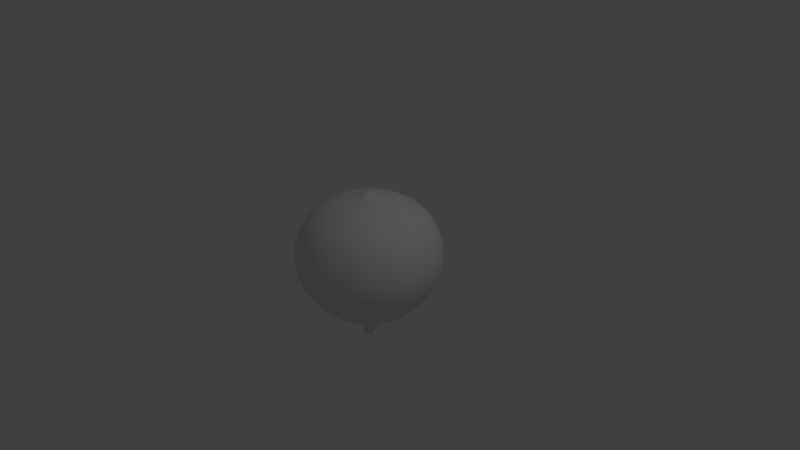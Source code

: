 # Source: onion1.blend  (saved by Blender 2.79.0; exported with 4.5.12 LTS)
import bpy
from mathutils import Matrix  # noqa: F401  (used for matrix-valued properties, if any)

bpy.ops.wm.read_factory_settings(use_empty=True)
scene = bpy.context.scene
scene.name = 'Scene'

# ---- collections
col_collection_1 = bpy.data.collections.new('Collection 1'); scene.collection.children.link(col_collection_1)

# ---- world
world_world = bpy.data.worlds.new('World'); scene.world = world_world
world_world.color = (0.05088, 0.05088, 0.05088)
world_world.use_sun_shadow = False
world_world.sun_shadow_jitter_overblur = 0.0
world_world.cycles.sampling_method = 'MANUAL'

# ---- cameras
cam_camera = bpy.data.cameras.new('Camera')
cam_camera.clip_end = 100.0
cam_camera.lens = 35.0
cam_camera.sensor_width = 32.0
cam_camera.sensor_height = 18.0
cam_camera.ortho_scale = 7.314
cam_camera.dof.focus_distance = 0.0
cam_camera.dof.aperture_fstop = 128.0

# ---- lights
light_lamp = bpy.data.lights.new('Lamp', 'POINT')
light_lamp.transmission_factor = 0.0
light_lamp.cutoff_distance = 30.0
light_lamp.energy = 100.0
light_lamp.shadow_buffer_clip_start = 1.001
light_lamp.shadow_soft_size = 0.1
light_lamp.shadow_maximum_resolution = 0.006
light_lamp.use_absolute_resolution = True

# ---- meshes
me_sphere = bpy.data.meshes.new('Sphere')
me_sphere.from_pydata([(0.1043, 0.5242, 0.6886), (0.1107, 0.5564, -0.7136), (0.1841, 0.9253, -0.1674), (0.156, 0.7845, 0.4768), (0.156, 0.7845, -0.4768), (0.1841, 0.9253, 0.1674), (0.5242, 0.7845, -0.1674), (0.4444, 0.665, 0.4768), (-0.09966, -0.1488, 0.8038), (0.4444, 0.665, -0.4768), (0.5242, 0.7845, 0.1674), (0.2969, 0.4444, 0.6886), (0.3152, 0.4717, -0.7136), (0.665, 0.4444, -0.4768), (0.7845, 0.5242, 0.1674), (0.4444, 0.2969, 0.6886), (0.4717, 0.3152, -0.7136), (0.7845, 0.5242, -0.1674), (0.665, 0.4444, 0.4768), (0.1429, -0.1006, 0.8038), (0.9253, 0.1841, 0.1674), (0.5242, 0.1043, 0.6886), (0.5564, 0.1107, -0.7136), (0.9253, 0.1841, -0.1674), (0.7845, 0.156, 0.4768), (0.7845, 0.156, -0.4768), (0.5564, -0.1107, -0.7136), (0.9253, -0.1841, -0.1674), (0.7845, -0.156, 0.4768), (-0.174, -0.03752, 0.8038), (0.7845, -0.156, -0.4768), (0.9253, -0.1841, 0.1674), (0.5242, -0.1043, 0.6886), (0.665, -0.4444, 0.4768), (0.665, -0.4444, -0.4768), (0.7845, -0.5242, 0.1674), (0.4444, -0.2969, 0.6886), (0.4717, -0.3152, -0.7136), (0.7845, -0.5242, -0.1674), (0.4444, -0.665, -0.4768), (0.5242, -0.7845, 0.1674), (0.2969, -0.4444, 0.6886), (0.3152, -0.4717, -0.7136), (0.5242, -0.7845, -0.1674), (0.4444, -0.665, 0.4768), (0.1043, -0.5242, 0.6886), (0.1107, -0.5564, -0.7136), (0.1841, -0.9253, -0.1674), (0.156, -0.7845, 0.4768), (0.169, 0.03072, 0.8038), (0.156, -0.7845, -0.4768), (0.1841, -0.9253, 0.1674), (-0.1107, -0.5564, -0.7136), (-0.1841, -0.9253, -0.1674), (-0.156, -0.7845, 0.4768), (-0.156, -0.7845, -0.4768), (-0.1841, -0.9253, 0.1674), (-0.1043, -0.5242, 0.6886), (-0.4444, -0.665, -0.4768), (-0.5242, -0.7845, 0.1674), (-0.2969, -0.4444, 0.6886), (-0.3152, -0.4717, -0.7136), (-0.5242, -0.7845, -0.1674), (-0.4444, -0.665, 0.4768), (-0.665, -0.4444, -0.4768), (-0.7845, -0.5242, 0.1674), (-0.4444, -0.2969, 0.6886), (-0.4717, -0.3152, -0.7136), (-0.7845, -0.5242, -0.1674), (-0.665, -0.4444, 0.4768), (-0.5564, -0.1107, -0.7136), (-0.9253, -0.1841, -0.1674), (-0.7845, -0.156, 0.4768), (-0.7845, -0.156, -0.4768), (-0.9253, -0.1841, 0.1674), (-0.5242, -0.1043, 0.6886), (-0.9253, 0.1841, -0.1674), (-0.7845, 0.156, 0.4768), (-0.7845, 0.156, -0.4768), (-0.9253, 0.1841, 0.1674), (-0.5242, 0.1043, 0.6886), (-0.5564, 0.1107, -0.7136), (-0.665, 0.4444, -0.4768), (-0.7845, 0.5242, 0.1674), (-0.4444, 0.2969, 0.6886), (-0.4717, 0.3152, -0.7136), (-0.7845, 0.5242, -0.1674), (-0.665, 0.4444, 0.4768), (-0.5242, 0.7845, 0.1674), (-0.2969, 0.4444, 0.6886), (-0.3152, 0.4717, -0.7136), (-0.5242, 0.7845, -0.1674), (-0.4444, 0.665, 0.4768), (-0.4444, 0.665, -0.4768), (-0.1107, 0.5564, -0.7136), (-0.1841, 0.9253, -0.1674), (-0.156, 0.7845, 0.4768), (-0.156, 0.7845, -0.4768), (-0.1841, 0.9253, 0.1674), (-0.1043, 0.5242, 0.6886), (-0.0596, 0.2916, 0.7746), (0.1649, 0.247, 0.7746), (0.09466, 0.142, 0.8038), (-0.0596, -0.295, 0.7746), (0.0571, -0.295, 0.7746), (-0.1674, 0.247, 0.7746), (0.1649, -0.2504, 0.7746), (-0.2499, 0.1645, 0.7746), (0.2474, -0.1679, 0.7746), (-0.2946, 0.05665, 0.7746), (-0.03662, 0.1681, 0.8038), (0.2921, -0.06005, 0.7746), (-0.1479, 0.09376, 0.8038), (-0.1479, -0.1006, 0.8038), (-0.2946, -0.06005, 0.7746), (0.0571, 0.2916, 0.7746), (0.03162, -0.1749, 0.8038), (0.2921, 0.05665, 0.7746), (-0.0025, -0.003403, 0.8692), (-0.2499, -0.1679, 0.7746), (0.03162, 0.1681, 0.8038), (0.09466, -0.1488, 0.8038), (0.2474, 0.1645, 0.7746), (-0.09966, 0.142, 0.8038), (-0.1674, -0.2504, 0.7746), (0.1429, 0.09376, 0.8038), (-0.174, 0.03072, 0.8038), (-0.03662, -0.1749, 0.8038), (0.169, -0.03752, 0.8038), (-0.02348, 0.1021, 0.8392), (-0.108, 0.01758, 0.8392), (-0.06225, -0.09282, 0.8392), (0.05725, -0.09282, 0.8392), (0.103, 0.01758, 0.8392), (0.01848, 0.1021, 0.8392), (0.01848, -0.1089, 0.8392), (-0.09192, 0.05634, 0.8392), (-0.09192, -0.06315, 0.8392), (0.103, -0.02438, 0.8392), (0.05725, 0.08601, 0.8392), (-0.02348, -0.1089, 0.8392), (0.08692, 0.05634, 0.8392), (0.08692, -0.06315, 0.8392), (-0.108, -0.02438, 0.8392), (-0.06225, 0.08601, 0.8392), (-0.01638, 0.06635, 0.863), (-0.07226, 0.01047, 0.863), (-0.04201, -0.06254, 0.863), (0.03701, -0.06254, 0.863), (0.06726, 0.01047, 0.863), (0.01138, 0.06635, 0.863), (0.01138, -0.07316, 0.863), (-0.06164, 0.03611, 0.863), (-0.06164, -0.04292, 0.863), (0.06726, -0.01728, 0.863), (0.03701, 0.05573, 0.863), (-0.01638, -0.07316, 0.863), (0.05664, 0.03611, 0.863), (0.05664, -0.04292, 0.863), (-0.07226, -0.01728, 0.863), (-0.04201, 0.05573, 0.863), (0.06531, -0.03869, -1.184), (0.06908, 0.3493, -0.8709), (0.1967, 0.2964, -0.8709), (0.2944, 0.1987, -0.8709), (0.3473, 0.07111, -0.8709), (0.3473, -0.06704, -0.8709), (0.2944, -0.1947, -0.8709), (0.1967, -0.2924, -0.8709), (0.06908, -0.3452, -0.8709), (-0.06908, -0.3452, -0.8709), (-0.1967, -0.2924, -0.8709), (-0.2944, -0.1947, -0.8709), (-0.3473, -0.06704, -0.8709), (-0.3473, 0.07111, -0.8709), (-0.2944, 0.1987, -0.8709), (-0.1967, 0.2964, -0.8709), (-0.06908, 0.3493, -0.8709), (-0.02285, -0.02108, -1.179), (-0.0575, -0.01218, -1.177), (0.04893, -0.05626, -1.178), (-0.05001, 0.005922, -1.177), (0.03055, -0.07464, -1.179), (-0.03163, 0.0243, -1.179), (0.01298, -0.09102, -1.185), (0.01245, 0.03179, -1.177), (-0.01353, 0.03179, -1.185), (-0.01033, -0.08277, -1.177), (0.03699, 0.02968, -1.179), (-0.03434, -0.07283, -1.177), (0.04712, 0.008633, -1.179), (-0.05539, -0.0627, -1.183), (0.05706, -0.01537, -1.177), (-0.0575, -0.03816, -1.177), (0.01138, 0.02645, -1.18), (0.03394, 0.02458, -1.184), (0.04307, 0.005271, -1.184), (0.0522, -0.01676, -1.18), (0.05992, -0.03815, -1.19), (0.04476, -0.05414, -1.184), (0.0279, -0.07101, -1.184), (0.01191, -0.08617, -1.19), (-0.009484, -0.07844, -1.18), (-0.03151, -0.06932, -1.18), (-0.05083, -0.06018, -1.187), (-0.05269, -0.03762, -1.18), (-0.05269, -0.01378, -1.18), (-0.04585, 0.002744, -1.18), (-0.02899, 0.0196, -1.184), (-0.01246, 0.02645, -1.19), (-8.429e-06, -0.02623, -1.18), (0.01925, -0.03852, -1.179), (-0.01971, -0.0135, -1.179), (0.01227, -0.04549, -1.179), (-0.01274, -0.006533, -1.181), (0.004915, -0.05101, -1.182), (0.004697, -0.003394, -1.179), (-0.005161, -0.003394, -1.184), (-0.004333, -0.04879, -1.179), (0.01402, -0.00522, -1.179), (-0.01344, -0.04502, -1.179), (0.01878, -0.0128, -1.179), (-0.02102, -0.04027, -1.182), (0.02255, -0.02191, -1.179), (-0.02285, -0.03094, -1.179), (0.02477, -0.03116, -1.182), (-0.008905, 0.01108, -1.19), (-0.02058, 0.006249, -1.184), (-0.03249, -0.005664, -1.18), (-0.03733, -0.01734, -1.18), (-0.03733, -0.03419, -1.18), (-0.03592, -0.05022, -1.187), (-0.02236, -0.05658, -1.18), (-0.006799, -0.06303, -1.18), (0.00841, -0.06858, -1.189), (0.01962, -0.05777, -1.182), (0.03153, -0.04586, -1.182), (0.04234, -0.03465, -1.188), (0.03678, -0.01944, -1.18), (0.03034, -0.003878, -1.182), (0.02398, 0.009674, -1.182), (0.007943, 0.01108, -1.18), (-0.2302, -0.0389, -0.9606), (0.2302, 0.05269, -0.9606), (-0.1952, -0.1235, -0.9606), (0.1952, 0.1373, -0.9606), (-0.1304, -0.1883, -0.9606), (0.1304, 0.2021, -0.9606), (-0.0458, -0.2233, -0.9606), (-0.0458, 0.2371, -0.9606), (0.04579, 0.2371, -0.9606), (0.04579, -0.2233, -0.9606), (-0.1304, 0.2021, -0.9606), (0.1304, -0.1883, -0.9606), (-0.1952, 0.1373, -0.9606), (0.1952, -0.1235, -0.9606), (-0.2302, 0.05269, -0.9606), (0.2302, -0.0389, -0.9606), (-0.1109, -0.01451, -1.06), (0.1107, 0.02956, -1.06), (-0.09749, -0.05705, -1.06), (0.09315, 0.07183, -1.06), (-0.06374, -0.08506, -1.06), (0.06514, 0.1056, -1.06), (-0.02147, -0.1026, -1.06), (-0.02315, 0.119, -1.06), (0.0226, 0.119, -1.06), (0.02287, -0.1069, -1.06), (-0.06231, 0.1028, -1.06), (0.06176, -0.08601, -1.06), (-0.09466, 0.0704, -1.06), (0.09411, -0.05366, -1.06), (-0.1109, 0.03124, -1.06), (0.115, -0.01478, -1.06), (0.1669, -0.02134, -1.012), (-0.1652, 0.04515, -1.012), (0.1401, -0.08131, -1.012), (-0.1403, 0.1052, -1.012), (0.09316, -0.1283, -1.012), (-0.09339, 0.1522, -1.012), (0.03318, -0.155, -1.012), (0.03307, 0.1771, -1.012), (-0.03331, 0.1771, -1.012), (-0.03264, -0.1533, -1.012), (0.09451, 0.1533, -1.012), (-0.09396, -0.1279, -1.012), (0.1397, 0.1058, -1.012), (-0.1415, -0.08267, -1.012), (0.1651, 0.04448, -1.012), (-0.1652, -0.02123, -1.012), (-0.07229, -0.02666, -1.129), (0.07197, 0.002031, -1.129), (-0.06649, -0.0559, -1.132), (0.06003, 0.03086, -1.129), (-0.04233, -0.07151, -1.129), (0.04443, 0.05501, -1.129), (-0.01351, -0.08345, -1.129), (-0.01601, 0.06082, -1.132), (0.01519, 0.06082, -1.129), (0.0156, -0.0899, -1.132), (-0.04021, 0.0508, -1.129), (0.03939, -0.07293, -1.129), (-0.06227, 0.02873, -1.129), (0.06145, -0.05086, -1.129), (-0.07229, 0.004535, -1.129), (0.07843, -0.02708, -1.132), (6.706e-08, 0.8, 0.4768), (0.2046, 0.4938, 0.6886), (0.3061, 0.7391, 0.4768), (0.3611, 0.8718, 0.1674), (0.3611, 0.8718, -0.1674), (0.3061, 0.7391, -0.4768), (0.2171, 0.5242, -0.7136), (0.1327, 0.6672, 0.6007), (0.08795, 0.4427, -0.8003), (0.1734, 0.8718, -0.3285), (0.1734, 0.8718, 0.3285), (0.378, 0.378, 0.6886), (0.5657, 0.5657, 0.4768), (0.6672, 0.6672, 0.1674), (0.6672, 0.6672, -0.1674), (0.5657, 0.5657, -0.4768), (0.4012, 0.4012, -0.7136), (0.4938, 0.7391, -0.3285), (0.5345, 0.8, -3.725e-08), (0.4938, 0.7391, 0.3285), (0.378, 0.5657, 0.6007), (0.189, -0.1307, 0.7901), (0.2505, 0.3754, -0.8003), (0.3825, 0.5725, -0.6069), (0.4938, 0.2046, 0.6886), (0.7391, 0.3061, 0.4768), (0.8718, 0.3611, 0.1674), (0.8718, 0.3611, -0.1674), (0.7391, 0.3061, -0.4768), (0.5242, 0.2171, -0.7136), (0.3749, 0.251, -0.8003), (0.5725, 0.3825, -0.6069), (0.7391, 0.4938, -0.3285), (0.8, 0.5345, -3.725e-08), (0.7391, 0.4938, 0.3285), (0.5657, 0.378, 0.6007), (-0.04704, -0.2285, 0.7901), (0.5345, 1.024e-07, 0.6886), (0.8, 4.47e-08, 0.4768), (0.9436, 1.118e-08, 0.1674), (0.9436, 1.118e-08, -0.1674), (0.8, 4.47e-08, -0.4768), (0.5674, 5.402e-08, -0.7136), (0.9436, 0.1877, -3.725e-08), (0.8718, 0.1734, 0.3285), (0.6672, 0.1327, 0.6007), (-0.2277, -0.04783, 0.7901), (0.4422, 0.08846, -0.8003), (0.6753, 0.1343, -0.6069), (0.8718, 0.1734, -0.3285), (0.4938, -0.2046, 0.6886), (0.7391, -0.3061, 0.4768), (0.8718, -0.3611, 0.1674), (0.8718, -0.3611, -0.1674), (0.7391, -0.3061, -0.4768), (0.5242, -0.2171, -0.7136), (0.4422, -0.08745, -0.8003), (0.6753, -0.1343, -0.6069), (0.8718, -0.1734, -0.3285), (0.9436, -0.1877, -3.725e-08), (0.8718, -0.1734, 0.3285), (0.6672, -0.1327, 0.6007), (-0.1299, 0.1882, 0.7901), (0.378, -0.378, 0.6886), (0.5657, -0.5657, 0.4768), (0.6672, -0.6672, 0.1674), (0.6672, -0.6672, -0.1674), (0.5657, -0.5657, -0.4768), (0.4012, -0.4012, -0.7136), (0.7391, -0.4938, 0.3285), (0.5657, -0.378, 0.6007), (-0.02866, 0.1281, 0.8254), (0.3749, -0.25, -0.8003), (0.5725, -0.3825, -0.6069), (0.7391, -0.4938, -0.3285), (0.8, -0.5345, -3.725e-08), (0.2046, -0.4938, 0.6886), (0.3061, -0.7391, 0.4768), (0.3611, -0.8718, 0.1674), (0.3611, -0.8718, -0.1674), (0.3061, -0.7391, -0.4768), (0.2171, -0.5242, -0.7136), (0.2505, -0.3744, -0.8003), (0.3825, -0.5725, -0.6069), (0.4938, -0.7391, -0.3285), (0.5345, -0.8, -3.725e-08), (0.4938, -0.7391, 0.3285), (0.378, -0.5657, 0.6007), (-0.134, 0.02275, 0.8254), (-1.658e-07, -0.5345, 0.6886), (-2.757e-07, -0.8, 0.4768), (-3.055e-07, -0.9436, 0.1674), (-3.055e-07, -0.9436, -0.1674), (-2.757e-07, -0.8, -0.4768), (-2.198e-07, -0.5674, -0.7136), (0.1327, -0.6672, 0.6007), (-0.07698, -0.1149, 0.8254), (0.08795, -0.4417, -0.8003), (0.1343, -0.6753, -0.6069), (0.1734, -0.8718, -0.3285), (0.1877, -0.9436, -3.725e-08), (0.1734, -0.8718, 0.3285), (-0.2046, -0.4938, 0.6886), (-0.3061, -0.7391, 0.4768), (-0.3611, -0.8718, 0.1674), (-0.3611, -0.8718, -0.1674), (-0.3061, -0.7391, -0.4768), (-0.2171, -0.5242, -0.7136), (-0.08796, -0.4417, -0.8003), (-0.1343, -0.6753, -0.6069), (-0.1734, -0.8718, -0.3285), (-0.1877, -0.9436, -3.725e-08), (-0.1734, -0.8718, 0.3285), (-0.1327, -0.6672, 0.6007), (0.07198, -0.1149, 0.8254), (-0.378, -0.378, 0.6886), (-0.5657, -0.5657, 0.4768), (-0.6672, -0.6672, 0.1674), (-0.6672, -0.6672, -0.1674), (-0.5657, -0.5657, -0.4768), (-0.4012, -0.4012, -0.7136), (0.129, 0.02275, 0.8254), (-0.2505, -0.3744, -0.8003), (-0.3825, -0.5725, -0.6069), (-0.4938, -0.7391, -0.3285), (-0.5345, -0.8, -3.725e-08), (-0.4938, -0.7391, 0.3285), (-0.378, -0.5657, 0.6007), (-0.4938, -0.2046, 0.6886), (-0.7391, -0.3061, 0.4768), (-0.8718, -0.3611, 0.1674), (-0.8718, -0.3611, -0.1674), (-0.7391, -0.3061, -0.4768), (-0.5242, -0.2171, -0.7136), (-0.5725, -0.3825, -0.6069), (-0.7391, -0.4938, -0.3285), (-0.8, -0.5345, -3.725e-08), (-0.7391, -0.4938, 0.3285), (-0.5657, -0.378, 0.6007), (0.02366, 0.1281, 0.8254), (-0.3749, -0.25, -0.8003), (-0.5345, 3.595e-07, 0.6886), (-0.8, 4.955e-07, 0.4768), (-0.9436, 5.551e-07, 0.1674), (-0.9436, 5.551e-07, -0.1674), (-0.8, 4.955e-07, -0.4768), (-0.5674, 4.191e-07, -0.7136), (-0.4422, -0.08745, -0.8003), (-0.6753, -0.1343, -0.6069), (-0.8718, -0.1734, -0.3285), (-0.9436, -0.1877, -3.725e-08), (-0.8718, -0.1734, 0.3285), (-0.6672, -0.1327, 0.6007), (-0.4938, 0.2046, 0.6886), (-0.7391, 0.3061, 0.4768), (-0.8718, 0.3611, 0.1674), (-0.8718, 0.3611, -0.1674), (-0.7391, 0.3061, -0.4768), (-0.5242, 0.2171, -0.7136), (-0.8718, 0.1734, -0.3285), (-0.9436, 0.1877, -3.725e-08), (-0.8718, 0.1734, 0.3285), (-0.6672, 0.1327, 0.6007), (-0.4422, 0.08846, -0.8003), (-0.6753, 0.1343, -0.6069), (-0.378, 0.378, 0.6886), (-0.5657, 0.5657, 0.4768), (-0.6672, 0.6673, 0.1674), (-0.6672, 0.6673, -0.1674), (-0.5657, 0.5657, -0.4768), (-0.4012, 0.4012, -0.7136), (-0.3749, 0.251, -0.8003), (-0.5725, 0.3825, -0.6069), (-0.7391, 0.4938, -0.3285), (-0.8, 0.5345, -3.725e-08), (-0.7391, 0.4938, 0.3285), (-0.5657, 0.378, 0.6007), (-0.2046, 0.4938, 0.6886), (-0.3061, 0.7391, 0.4768), (-0.3611, 0.8718, 0.1674), (-0.3611, 0.8718, -0.1674), (-0.3061, 0.7391, -0.4768), (-0.2171, 0.5242, -0.7136), (-0.5345, 0.8, -3.725e-08), (-0.4938, 0.7391, 0.3285), (-0.378, 0.5657, 0.6007), (-0.2505, 0.3754, -0.8003), (-0.3825, 0.5725, -0.6069), (-0.4938, 0.7391, -0.3285), (-0.1343, 0.6753, -0.6069), (-0.1877, 0.9436, -3.725e-08), (7.823e-08, 0.5345, 0.6886), (3.241e-07, 0.9436, 0.1674), (3.241e-07, 0.9436, -0.1674), (2.31e-07, 0.8, -0.4768), (2.123e-07, 0.5674, -0.7136), (0.1343, 0.6753, -0.6069), (0.1877, 0.9436, -3.725e-08), (-0.08796, 0.4427, -0.8003), (-0.1734, 0.8718, -0.3285), (-0.1734, 0.8718, 0.3285), (-0.1327, 0.6672, 0.6007), (0.2197, 0.3289, 0.745), (0.329, 0.2196, 0.745), (0.3881, 0.07684, 0.745), (0.3881, -0.07769, 0.745), (0.329, -0.2205, 0.745), (0.2197, -0.3297, 0.745), (0.07695, -0.3889, 0.745), (-0.07758, -0.3889, 0.745), (-0.2203, -0.3297, 0.745), (-0.3296, -0.2205, 0.745), (-0.3887, -0.07769, 0.745), (-0.3887, 0.07684, 0.745), (-0.3296, 0.2196, 0.745), (-0.2203, 0.3289, 0.745), (-0.07758, 0.388, 0.745), (0.07695, 0.388, 0.745), (-0.00125, -0.3008, 0.7746), (-0.1157, 0.2747, 0.7746), (0.1132, -0.2781, 0.7746), (-0.2128, 0.2098, 0.7746), (0.2103, -0.2132, 0.7746), (-0.2776, 0.1128, 0.7746), (0.2751, -0.1162, 0.7746), (-0.3004, -0.001701, 0.7746), (0.189, 0.1248, 0.7901), (0.1132, 0.2747, 0.7746), (-0.1934, -0.1307, 0.7901), (0.02366, -0.1349, 0.8254), (-0.00125, 0.2974, 0.7746), (0.2979, -0.001701, 0.7746), (0.2233, -0.04783, 0.7901), (0.04267, -0.2285, 0.7901), (-0.2776, -0.1162, 0.7746), (-0.114, 0.07108, 0.8254), (-0.114, -0.07789, 0.8254), (0.2751, 0.1128, 0.7746), (0.2103, 0.2098, 0.7746), (-0.1934, 0.1248, 0.7901), (0.04267, 0.2225, 0.7901), (-0.2128, -0.2132, 0.7746), (0.129, -0.02956, 0.8254), (0.07198, 0.1081, 0.8254), (-0.1157, -0.2781, 0.7746), (0.2233, 0.04188, 0.7901), (-0.02866, -0.1349, 0.8254), (-0.1299, -0.1941, 0.7901), (0.1255, -0.1941, 0.7901), (0.109, 0.07108, 0.8254), (0.109, -0.07789, 0.8254), (-0.04704, 0.2225, 0.7901), (-0.2277, 0.04188, 0.7901), (0.1255, 0.1882, 0.7901), (-0.134, -0.02956, 0.8254), (-0.07698, 0.1081, 0.8254), (-0.0025, 0.1715, 0.8038), (0.06444, 0.1582, 0.8038), (0.1212, 0.1203, 0.8038), (0.1591, 0.06354, 0.8038), (0.1724, -0.003403, 0.8038), (0.1591, -0.07034, 0.8038), (0.1212, -0.1271, 0.8038), (0.06444, -0.165, 0.8038), (-0.0025, -0.1783, 0.8038), (-0.06944, -0.165, 0.8038), (-0.1262, -0.1271, 0.8038), (-0.1641, -0.07034, 0.8038), (-0.1774, -0.003403, 0.8038), (-0.1641, 0.06354, 0.8038), (-0.06944, 0.1582, 0.8038), (-0.1262, 0.1203, 0.8038), (-0.01981, 0.08364, 0.8514), (-0.08954, 0.01391, 0.8514), (-0.0518, -0.07719, 0.8514), (0.0468, -0.07719, 0.8514), (0.08454, 0.01391, 0.8514), (0.01481, 0.08364, 0.8514), (0.01481, -0.09044, 0.8514), (-0.07629, 0.0459, 0.8514), (-0.07629, -0.05271, 0.8514), (0.08454, -0.02072, 0.8514), (0.0468, 0.07039, 0.8514), (-0.01981, -0.09044, 0.8514), (0.07129, 0.0459, 0.8514), (0.07129, -0.05271, 0.8514), (-0.08954, -0.02072, 0.8514), (-0.0518, 0.07039, 0.8514), (-0.04366, 0.09597, 0.8392), (-0.0025, 0.1042, 0.8392), (-0.1101, -0.003403, 0.8392), (-0.1019, 0.03776, 0.8392), (-0.04366, -0.1028, 0.8392), (-0.07856, -0.07946, 0.8392), (0.07356, -0.07946, 0.8392), (0.03866, -0.1028, 0.8392), (0.09687, 0.03776, 0.8392), (0.1051, -0.003403, 0.8392), (0.03866, 0.09597, 0.8392), (-0.0025, -0.111, 0.8392), (-0.07856, 0.07265, 0.8392), (-0.1019, -0.04456, 0.8392), (0.09687, -0.04456, 0.8392), (0.07356, 0.07265, 0.8392), (-0.01124, 0.04056, 0.8676), (-0.04646, 0.005342, 0.8676), (-0.0274, -0.04067, 0.8676), (0.0224, -0.04067, 0.8676), (0.04146, 0.005342, 0.8676), (0.006245, 0.04056, 0.8676), (0.006245, -0.04737, 0.8676), (-0.03977, 0.0215, 0.8676), (-0.03977, -0.02831, 0.8676), (0.04146, -0.01215, 0.8676), (0.0224, 0.03387, 0.8676), (-0.01124, -0.04737, 0.8676), (0.03477, 0.0215, 0.8676), (0.03477, -0.02831, 0.8676), (-0.04646, -0.01215, 0.8676), (-0.0274, 0.03387, 0.8676), (-0.02972, 0.06232, 0.863), (-0.0025, 0.06773, 0.863), (-0.07364, -0.003403, 0.863), (-0.06822, 0.02382, 0.863), (-0.02972, -0.06912, 0.863), (-0.0528, -0.0537, 0.863), (0.0478, -0.0537, 0.863), (0.02472, -0.06912, 0.863), (0.06322, 0.02382, 0.863), (0.06864, -0.003403, 0.863), (0.02472, 0.06232, 0.863), (-0.0025, -0.07454, 0.863), (-0.0528, 0.0469, 0.863), (-0.06822, -0.03063, 0.863), (0.06322, -0.03063, 0.863), (0.0478, 0.0469, 0.863), (0.05477, 0.2796, -0.9246), (0.156, 0.2377, -0.9246), (0.2335, 0.1603, -0.9246), (0.2754, 0.05904, -0.9246), (0.2754, -0.05051, -0.9246), (0.2335, -0.1517, -0.9246), (0.156, -0.2292, -0.9246), (0.05477, -0.2711, -0.9246), (-0.05478, -0.2711, -0.9246), (-0.156, -0.2292, -0.9246), (-0.2335, -0.1517, -0.9246), (-0.2754, -0.05051, -0.9246), (-0.2754, 0.05904, -0.9246), (-0.2335, 0.1603, -0.9246), (-0.156, 0.2377, -0.9246), (-0.05478, 0.2796, -0.9246), (0.1355, 0.3292, -0.8709), (-1.129e-06, 0.3562, -0.8709), (0.2504, 0.2525, -0.8709), (0.3272, 0.1376, -0.8709), (0.3541, 0.002032, -0.8709), (0.3272, -0.1335, -0.8709), (0.2504, -0.2484, -0.8709), (0.1355, -0.3252, -0.8709), (-1.352e-06, -0.3521, -0.8709), (-0.1355, -0.3252, -0.8709), (-0.2504, -0.2484, -0.8709), (-0.3272, -0.1335, -0.8709), (-0.3541, 0.002033, -0.8709), (-0.3272, 0.1376, -0.8709), (-0.2504, 0.2525, -0.8709), (-0.1355, 0.3292, -0.8709), (0.01248, 0.03152, -1.179), (0.03712, 0.02949, -1.182), (0.04718, 0.00834, -1.182), (0.05716, -0.01576, -1.179), (0.06554, -0.03913, -1.187), (0.04902, -0.05669, -1.181), (0.03058, -0.07513, -1.182), (0.01302, -0.09165, -1.188), (-0.01035, -0.08327, -1.179), (-0.03445, -0.07329, -1.179), (-0.05559, -0.06323, -1.185), (-0.05763, -0.03859, -1.179), (-0.05763, -0.01251, -1.179), (-0.05014, 0.005587, -1.179), (-0.0317, 0.02403, -1.182), (-0.0136, 0.03152, -1.188), (0.05992, -0.04958, -1.184), (0.2348, 0.006898, -0.9606), (-0.05825, -0.001418, -1.18), (-0.2348, 0.006898, -0.9606), (0.03744, -0.06315, -1.175), (-0.03904, 0.01333, -1.174), (0.02387, -0.08563, -1.184), (-0.02429, 0.03254, -1.184), (0.0006548, -0.09025, -1.182), (0.02535, 0.03389, -1.174), (-5.326e-06, 0.2417, -0.9606), (-0.0215, -0.07487, -1.174), (0.04503, 0.02074, -1.183), (-0.04645, -0.07074, -1.181), (0.04916, -0.004212, -1.174), (-0.0596, -0.05106, -1.181), (0.006246, 0.003522, -1.179), (0.01893, 0.002124, -1.18), (0.02417, -0.008456, -1.18), (0.02926, -0.02075, -1.179), (0.03342, -0.03288, -1.185), (0.02506, -0.04189, -1.18), (0.01565, -0.0513, -1.18), (0.006635, -0.05967, -1.185), (-0.005496, -0.05551, -1.179), (-0.01779, -0.05042, -1.179), (-0.02837, -0.04517, -1.185), (-0.02977, -0.03249, -1.179), (-0.02977, -0.01918, -1.179), (-0.02587, -0.00978, -1.179), (-0.01646, -0.0003731, -1.182), (-0.007058, 0.003522, -1.188), (0.0164, 0.01241, -1.178), (-0.000807, 0.024, -1.186), (0.02914, 0.0039, -1.186), (0.03156, -0.01216, -1.178), (0.04179, -0.02664, -1.185), (0.0388, -0.04167, -1.187), (0.02399, -0.05023, -1.178), (0.01542, -0.06504, -1.188), (0.0003957, -0.06803, -1.186), (-0.01408, -0.0578, -1.177), (-0.03014, -0.05538, -1.185), (-0.03866, -0.04264, -1.185), (-0.03565, -0.02553, -1.177), (-0.0378, -0.01044, -1.184), (-0.02542, -0.000827, -1.178), (-0.0158, 0.01156, -1.191), (0.002784, -0.0124, -1.18), (0.008101, -0.01409, -1.18), (0.01157, -0.01827, -1.18), (0.01375, -0.02354, -1.18), (0.01431, -0.02908, -1.18), (0.01169, -0.03391, -1.18), (0.007664, -0.03793, -1.18), (0.002838, -0.04055, -1.18), (-0.002705, -0.04, -1.18), (-0.007968, -0.03782, -1.18), (-0.01215, -0.03434, -1.18), (-0.01384, -0.02903, -1.18), (-0.01384, -0.02333, -1.18), (-0.01182, -0.01845, -1.18), (-0.007792, -0.01442, -1.18), (-0.002912, -0.0124, -1.181), (-0.02255, -0.01683, -1.181), (-0.02237, -0.0259, -1.178), (0.01523, -0.04148, -1.178), (0.0229, -0.03546, -1.181), (-0.01591, -0.01033, -1.178), (0.00922, -0.04914, -1.181), (-0.009411, -0.003696, -1.184), (0.0001386, -0.05095, -1.181), (0.009602, -0.003368, -1.178), (-0.0003408, -0.003878, -1.182), (-0.008769, -0.04625, -1.178), (0.0173, -0.008512, -1.181), (-0.01773, -0.04354, -1.181), (0.02001, -0.01747, -1.178), (-0.02287, -0.03584, -1.181), (0.0247, -0.02638, -1.181), (0.02325, 0.02843, -1.178), (-0.0007143, 0.009405, -1.186), (0.04128, 0.01638, -1.189), (0.04487, -0.006516, -1.178), (0.05918, -0.02684, -1.186), (0.05495, -0.04811, -1.19), (0.03415, -0.0604, -1.179), (0.02187, -0.08119, -1.191), (0.0005994, -0.08542, -1.186), (-0.01973, -0.07111, -1.177), (-0.04262, -0.06752, -1.185), (-0.05467, -0.04949, -1.185), (-0.05025, -0.02544, -1.177), (-0.05342, -0.003951, -1.184), (-0.03577, 0.009524, -1.178), (-0.02229, 0.02718, -1.191), (-0.01071, 0.01887, -1.191), (-0.02484, 0.01302, -1.185), (-0.03926, -0.001405, -1.181), (-0.04511, -0.01554, -1.181), (-0.04511, -0.03593, -1.181), (-0.04347, -0.05527, -1.188), (-0.027, -0.06304, -1.181), (-0.008157, -0.07084, -1.181), (0.01019, -0.0775, -1.191), (0.02382, -0.06448, -1.185), (0.03824, -0.05006, -1.184), (0.05125, -0.03643, -1.19), (0.0446, -0.01809, -1.181), (0.0368, 0.0007556, -1.185), (0.02903, 0.01723, -1.185), (0.009688, 0.01887, -1.181), (0.2169, -0.08295, -0.9606), (0.1697, 0.01171, -1.012), (-0.2169, 0.09674, -0.9606), (-0.1677, 0.01202, -1.012), (0.166, -0.1591, -0.9606), (-0.166, 0.1729, -0.9606), (0.08984, -0.21, -0.9606), (-0.08985, 0.2238, -0.9606), (-5.526e-06, -0.2279, -0.9606), (0.08984, 0.2238, -0.9606), (-0.0001744, 0.1795, -1.012), (-0.08985, -0.21, -0.9606), (0.166, 0.1729, -0.9606), (-0.166, -0.1591, -0.9606), (0.2169, 0.09674, -0.9606), (-0.2169, -0.08295, -0.9606), (-0.1981, -0.0299, -0.9871), (0.198, 0.04889, -0.9871), (-0.1683, -0.1029, -0.9871), (0.1678, 0.1218, -0.9871), (-0.1123, -0.1583, -0.9871), (0.1124, 0.1778, -0.9871), (-0.03935, -0.1885, -0.9871), (-0.03952, 0.2076, -0.9871), (0.03945, 0.2076, -0.9871), (0.03947, -0.1889, -0.9871), (-0.1122, 0.1775, -0.9871), (0.1121, -0.1584, -0.9871), (-0.168, 0.1217, -0.9871), (0.1679, -0.1025, -0.9871), (-0.1981, 0.04906, -0.9871), (0.1985, -0.02993, -0.9871), (0.1075, -0.03594, -1.06), (-0.1066, 0.05233, -1.06), (0.07785, -0.06975, -1.06), (-0.07868, 0.08677, -1.06), (0.04403, -0.09941, -1.06), (-0.04424, 0.1147, -1.06), (0.0003518, -0.1081, -1.06), (0.04481, 0.1154, -1.06), (-0.04277, -0.09375, -1.06), (0.08184, 0.09067, -1.06), (-0.08257, -0.07375, -1.06), (0.1018, 0.05086, -1.06), (-0.1073, -0.03672, -1.06), (0.07836, -0.012, -1.132), (-0.07078, -0.01086, -1.128), (-0.0006169, 0.0593, -1.132), (-0.09067, -0.01844, -1.089), (0.09041, 0.01758, -1.089), (-0.08113, -0.05395, -1.09), (0.07584, 0.05276, -1.089), (-0.05249, -0.07558, -1.089), (0.05422, 0.0814, -1.089), (-0.01731, -0.09015, -1.089), (-0.01937, 0.09094, -1.09), (0.0187, 0.09094, -1.089), (0.01904, -0.09545, -1.09), (-0.05075, 0.07794, -1.089), (0.05008, -0.07674, -1.089), (-0.07767, 0.05101, -1.089), (0.07701, -0.04982, -1.089), (-0.09067, 0.01964, -1.089), (0.09571, -0.01878, -1.09), (0.1162, 0.007741, -1.06), (-0.1111, 0.008508, -1.06), (-0.0004144, 0.1192, -1.06), (0.1569, -0.05293, -1.012), (-0.1565, 0.07671, -1.012), (0.1183, -0.1064, -1.012), (-0.1186, 0.1305, -1.012), (0.06477, -0.145, -1.012), (-0.06487, 0.1684, -1.012), (0.000132, -0.1579, -1.012), (0.06508, 0.1686, -1.012), (-0.06428, -0.1428, -1.012), (0.1199, 0.132, -1.012), (-0.1202, -0.108, -1.012), (0.1546, 0.07613, -1.012), (-0.1568, -0.05324, -1.012), (0.1381, -0.0155, -1.036), (-0.135, 0.03965, -1.036), (0.1145, -0.06372, -1.036), (-0.115, 0.08808, -1.036), (0.07569, -0.1026, -1.036), (-0.07612, 0.1269, -1.036), (0.02747, -0.1261, -1.036), (0.02726, 0.147, -1.036), (-0.02769, 0.147, -1.036), (-0.02642, -0.1229, -1.036), (0.07823, 0.1291, -1.036), (-0.07719, -0.1019, -1.036), (0.1138, 0.08915, -1.036), (-0.1171, -0.06626, -1.036), (0.1349, 0.03839, -1.036), (-0.135, -0.01529, -1.036), (0.07263, -0.04082, -1.132), (-0.0713, 0.01818, -1.131), (0.049, -0.06047, -1.128), (-0.05023, 0.03875, -1.128), (0.02935, -0.08411, -1.132), (-0.02965, 0.05983, -1.132), (0.0005238, -0.08984, -1.132), (0.0305, 0.06088, -1.128), (-0.02747, -0.07568, -1.128), (0.05494, 0.04455, -1.131), (-0.05603, -0.06642, -1.132), (0.06421, 0.01599, -1.128), (-0.07236, -0.04198, -1.132), (0.06454, -0.02636, -1.182), (-0.05488, -0.02491, -1.174), (-0.000802, 0.02917, -1.182), (-0.05987, -0.03473, -1.164), (0.05947, -0.01099, -1.164), (-0.05682, -0.05984, -1.169), (0.04927, 0.01364, -1.165), (-0.03553, -0.07116, -1.164), (0.03795, 0.03493, -1.165), (-0.0109, -0.08136, -1.164), (-0.01382, 0.03798, -1.17), (0.01284, 0.03798, -1.164), (0.01332, -0.08889, -1.17), (-0.03305, 0.03002, -1.165), (0.03208, -0.07281, -1.165), (-0.0519, 0.01117, -1.164), (0.05093, -0.05396, -1.164), (-0.05987, -0.008067, -1.164), (0.067, -0.03521, -1.17), (6.659e-08, 0.6805, 0.6007), (1.332e-07, 0.8891, 0.3285), (1.751e-07, 0.8891, -0.3285), (-2.762e-06, 0.2851, -0.9246), (0.1513, 0.3655, 0.745), (0.2604, 0.6287, 0.6007), (0.3402, 0.8214, 0.3285), (0.3683, 0.8891, -4.007e-08), (0.3402, 0.8214, -0.3285), (0.2635, 0.6362, -0.6069), (0.1075, 0.2637, -0.9246), (0.2798, 0.2797, 0.745), (0.4812, 0.4812, 0.6007), (0.6287, 0.6287, 0.3285), (0.6805, 0.6805, -4.007e-08), (0.6287, 0.6287, -0.3285), (0.487, 0.487, -0.6069), (0.1986, 0.2028, -0.9246), (0.3657, 0.1512, 0.745), (0.6287, 0.2604, 0.6007), (0.8214, 0.3402, 0.3285), (0.8891, 0.3683, -4.007e-08), (0.8214, 0.3402, -0.3285), (0.6362, 0.2635, -0.6069), (0.2594, 0.1117, -0.9246), (0.3958, -0.0004252, 0.745), (0.6804, 7.187e-08, 0.6007), (0.8891, 2.065e-08, 0.3285), (0.9623, 1.133e-08, -4.007e-08), (0.8891, 2.065e-08, -0.3285), (0.6887, 6.069e-08, -0.6069), (0.2808, 0.004265, -0.9246), (0.3657, -0.152, 0.745), (0.6287, -0.2604, 0.6007), (0.8214, -0.3402, 0.3285), (0.8891, -0.3683, -4.007e-08), (0.8214, -0.3402, -0.3285), (0.6362, -0.2635, -0.6069), (0.2594, -0.1032, -0.9246), (0.2798, -0.2805, 0.745), (0.4812, -0.4812, 0.6007), (0.6287, -0.6287, 0.3285), (0.6804, -0.6804, -4.007e-08), (0.6287, -0.6287, -0.3285), (0.487, -0.487, -0.6069), (0.1986, -0.1943, -0.9246), (0.1513, -0.3664, 0.745), (0.2604, -0.6287, 0.6007), (0.3402, -0.8214, 0.3285), (0.3683, -0.8891, -4.007e-08), (0.3402, -0.8214, -0.3285), (0.2635, -0.6362, -0.6069), (0.1075, -0.2552, -0.9246), (-0.0003126, -0.3965, 0.745), (-2.394e-07, -0.6804, 0.6007), (-2.906e-07, -0.8891, 0.3285), (-3.12e-07, -0.9623, -4.007e-08), (-2.906e-07, -0.8891, -0.3285), (-2.524e-07, -0.6887, -0.6069), (-2.983e-06, -0.2766, -0.9246), (-0.1519, -0.3664, 0.745), (-0.2604, -0.6287, 0.6007), (-0.3402, -0.8214, 0.3285), (-0.3683, -0.8891, -4.007e-08), (-0.3402, -0.8214, -0.3285), (-0.2635, -0.6362, -0.6069), (-0.1075, -0.2552, -0.9246), (-0.2804, -0.2805, 0.745), (-0.4812, -0.4812, 0.6007), (-0.6287, -0.6287, 0.3285), (-0.6805, -0.6804, -4.007e-08), (-0.6287, -0.6287, -0.3285), (-0.487, -0.487, -0.6069), (-0.1986, -0.1943, -0.9246), (-0.3663, -0.152, 0.745), (-0.6287, -0.2604, 0.6007), (-0.8214, -0.3402, 0.3285), (-0.8891, -0.3683, -4.007e-08), (-0.8214, -0.3402, -0.3285), (-0.6362, -0.2635, -0.6069), (-0.2595, -0.1032, -0.9246), (-0.3964, -0.0004251, 0.745), (-0.6804, 4.537e-07, 0.6007), (-0.8891, 5.17e-07, 0.3285), (-0.9623, 5.739e-07, -4.007e-08), (-0.8891, 5.17e-07, -0.3285), (-0.6887, 4.677e-07, -0.6069), (-0.2808, 0.004265, -0.9246), (-0.3663, 0.1512, 0.745), (-0.6287, 0.2604, 0.6007), (-0.8214, 0.3402, 0.3285), (-0.8891, 0.3683, -4.007e-08), (-0.8214, 0.3402, -0.3285), (-0.6362, 0.2635, -0.6069), (-0.2595, 0.1117, -0.9246), (-0.2804, 0.2797, 0.745), (-0.4812, 0.4812, 0.6007), (-0.6287, 0.6287, 0.3285), (-0.6804, 0.6805, -4.007e-08), (-0.6287, 0.6287, -0.3285), (-0.487, 0.487, -0.6069), (-0.1986, 0.2028, -0.9246), (-0.1519, 0.3655, 0.745), (-0.2604, 0.6287, 0.6007), (-0.3402, 0.8214, 0.3285), (-0.3683, 0.8891, -4.007e-08), (-0.3402, 0.8214, -0.3285), (-0.2635, 0.6362, -0.6069), (-0.1075, 0.2637, -0.9246), (-0.0003124, 0.3957, 0.745), (4.517e-07, 0.9623, -3.942e-08), (3.036e-07, 0.6887, -0.6069), (-0.02362, 0.04759, 0.8664), (-0.04153, 0.03562, 0.8664), (-0.05349, 0.01772, 0.8664), (-0.05769, -0.003403, 0.8664), (-0.05349, -0.02452, 0.8664), (-0.04153, -0.04243, 0.8664), (-0.02362, -0.05439, 0.8664), (-0.0025, -0.0586, 0.8664), (0.01862, -0.05439, 0.8664), (0.03653, -0.04243, 0.8664), (0.04849, -0.02452, 0.8664), (0.05269, -0.003403, 0.8664), (0.04849, 0.01772, 0.8664), (0.03653, 0.03562, 0.8664), (0.01862, 0.04759, 0.8664), (-0.0025, 0.05179, 0.8664), (-0.002187, 0.227, 0.7901), (-0.09019, 0.2095, 0.7901), (-0.1648, 0.1596, 0.7901), (-0.2146, 0.08503, 0.7901), (-0.2322, -0.002977, 0.7901), (-0.2146, -0.09098, 0.7901), (-0.1648, -0.1656, 0.7901), (-0.09019, -0.2154, 0.7901), (-0.002188, -0.2329, 0.7901), (0.08582, -0.2154, 0.7901), (0.1604, -0.1656, 0.7901), (0.2103, -0.09098, 0.7901), (0.2278, -0.002977, 0.7901), (0.2103, 0.08503, 0.7901), (0.1604, 0.1596, 0.7901), (0.08582, 0.2095, 0.7901), (-0.0025, 0.1307, 0.8254), (-0.05382, 0.1205, 0.8254), (-0.1264, 0.04791, 0.8254), (-0.1366, -0.003403, 0.8254), (-0.09732, -0.09822, 0.8254), (-0.05382, -0.1273, 0.8254), (0.04882, -0.1273, 0.8254), (0.09232, -0.09822, 0.8254), (0.1316, -0.003403, 0.8254), (0.1214, 0.04791, 0.8254), (0.04882, 0.1205, 0.8254), (-0.0025, -0.1375, 0.8254), (-0.09732, 0.09142, 0.8254), (-0.1264, -0.05472, 0.8254), (0.1214, -0.05472, 0.8254), (0.09232, 0.09142, 0.8254), (-0.0025, 0.08536, 0.8514), (-0.03647, 0.0786, 0.8514), (-0.08451, 0.03057, 0.8514), (-0.09126, -0.003403, 0.8514), (-0.06526, -0.06617, 0.8514), (-0.03647, -0.08541, 0.8514), (0.03147, -0.08541, 0.8514), (0.06026, -0.06617, 0.8514), (0.08626, -0.003403, 0.8514), (0.07951, 0.03057, 0.8514), (0.03147, 0.0786, 0.8514), (-0.0025, -0.09217, 0.8514), (-0.06526, 0.05936, 0.8514), (-0.08451, -0.03737, 0.8514), (0.07951, -0.03737, 0.8514), (0.06026, 0.05936, 0.8514), (0.1726, 0.4171, -0.8003), (-2.112e-07, 0.4514, -0.8003), (0.3189, 0.3194, -0.8003), (0.4166, 0.1731, -0.8003), (0.4509, 0.0005081, -0.8003), (0.4166, -0.1721, -0.8003), (0.3189, -0.3183, -0.8003), (0.1726, -0.4161, -0.8003), (-4.861e-07, -0.4504, -0.8003), (-0.1726, -0.4161, -0.8003), (-0.3189, -0.3183, -0.8003), (-0.4166, -0.1721, -0.8003), (-0.4509, 0.0005084, -0.8003), (-0.4166, 0.1731, -0.8003), (-0.3189, 0.3194, -0.8003), (-0.1726, 0.4171, -0.8003), (-0.0006004, 0.002338, -1.184), (0.01294, 0.004358, -1.177), (0.02306, -0.002405, -1.183), (0.02525, -0.01493, -1.177), (0.03305, -0.02652, -1.183), (0.03067, -0.03846, -1.184), (0.01918, -0.04543, -1.177), (0.01221, -0.05691, -1.184), (0.0002764, -0.05929, -1.183), (-0.01131, -0.05149, -1.176), (-0.02384, -0.0493, -1.183), (-0.0306, -0.03918, -1.183), (-0.02858, -0.02564, -1.176), (-0.02998, -0.0137, -1.182), (-0.02039, -0.005857, -1.177), (-0.01254, 0.003733, -1.188), (0.02543, 0.03369, -1.176), (-0.0008316, 0.02885, -1.184), (0.04516, 0.02051, -1.187), (0.04918, -0.004564, -1.176), (0.06475, -0.02677, -1.184), (0.06012, -0.05004, -1.187), (0.03744, -0.06355, -1.177), (0.02393, -0.08623, -1.188), (0.00066, -0.09085, -1.184), (-0.02155, -0.07528, -1.175), (-0.04662, -0.07127, -1.183), (-0.0598, -0.05154, -1.183), (-0.05496, -0.02528, -1.175), (-0.05843, -0.001736, -1.182), (-0.03911, 0.013, -1.176), (-0.02437, 0.03232, -1.188), (-0.0001561, -0.009078, -1.181), (0.007026, -0.009401, -1.179), (0.01279, -0.01325, -1.18), (0.01556, -0.01958, -1.179), (0.01819, -0.0263, -1.181), (0.01684, -0.0331, -1.181), (0.01187, -0.03811, -1.179), (0.006856, -0.04308, -1.181), (5.691e-05, -0.04444, -1.181), (-0.006665, -0.0418, -1.179), (-0.01299, -0.03903, -1.181), (-0.01684, -0.03327, -1.181), (-0.01716, -0.02609, -1.179), (-0.0167, -0.01929, -1.18), (-0.01218, -0.01406, -1.179), (-0.00695, -0.009546, -1.182), (0.01987, 0.02053, -1.179), (-0.000758, 0.0168, -1.187), (0.03529, 0.01022, -1.189), (0.03831, -0.009303, -1.179), (0.0506, -0.02674, -1.187), (0.04699, -0.04494, -1.19), (0.02914, -0.05538, -1.18), (0.01869, -0.07323, -1.191), (0.0005017, -0.07685, -1.187), (-0.01694, -0.06455, -1.178), (-0.03646, -0.06153, -1.186), (-0.04677, -0.04611, -1.186), (-0.04304, -0.02548, -1.178), (-0.04572, -0.007154, -1.184), (-0.03066, 0.004416, -1.179), (-0.01909, 0.01947, -1.192), (0.1869, -0.06782, -0.9871), (0.2023, 0.009518, -0.9871), (-0.1868, 0.08695, -0.9871), (-0.2018, 0.009595, -0.9871), (0.1426, -0.1331, -0.9871), (-0.1427, 0.1523, -0.9871), (0.07737, -0.1774, -0.9871), (-0.0774, 0.1964, -0.9871), (2.736e-05, -0.1927, -0.9871), (0.07744, 0.1965, -0.9871), (-4.91e-05, 0.2113, -0.9871), (-0.07726, -0.1768, -0.9871), (0.143, 0.1526, -0.9871), (-0.1431, -0.1335, -0.9871), (0.1863, 0.0868, -0.9871), (-0.1869, -0.0679, -0.9871), (0.08914, -0.03606, -1.09), (-0.08804, 0.03683, -1.09), (0.06281, -0.06255, -1.089), (-0.06382, 0.06409, -1.089), (0.03632, -0.08888, -1.09), (-0.03656, 0.08831, -1.09), (0.0004344, -0.09602, -1.09), (0.03727, 0.08917, -1.089), (-0.03477, -0.08196, -1.089), (0.06769, 0.06885, -1.09), (-0.06858, -0.06743, -1.09), (0.08223, 0.03503, -1.089), (-0.08891, -0.03701, -1.09), (0.09628, -0.0001685, -1.09), (-0.09005, 0.000768, -1.089), (-0.0005021, 0.09031, -1.09), (0.14, 0.01171, -1.036), (-0.1362, 0.01228, -1.036), (-0.0003174, 0.1482, -1.036), (0.1295, -0.04129, -1.036), (-0.1288, 0.06539, -1.036), (0.09578, -0.08381, -1.036), (-0.09641, 0.1084, -1.036), (0.05326, -0.1175, -1.036), (-0.05343, 0.1408, -1.036), (0.0002572, -0.1281, -1.036), (0.05384, 0.1413, -1.036), (-0.05232, -0.1133, -1.036), (0.09877, 0.1113, -1.036), (-0.09933, -0.08681, -1.036), (0.1252, 0.06429, -1.036), (-0.1294, -0.04187, -1.036), (0.06166, -0.04656, -1.169), (-0.06013, 0.003166, -1.167), (0.0395, -0.06138, -1.162), (-0.04096, 0.01907, -1.162), (0.02468, -0.08354, -1.169), (-0.02505, 0.03824, -1.169), (0.000603, -0.08833, -1.168), (0.02602, 0.03947, -1.162), (-0.0225, -0.07372, -1.161), (0.04643, 0.02583, -1.167), (-0.04772, -0.06832, -1.168), (0.05183, 0.0006147, -1.162), (-0.06135, -0.04791, -1.168), (0.06645, -0.02249, -1.168), (-0.05762, -0.02116, -1.161), (-0.0007274, 0.03573, -1.168)], [], [(0, 313, 930, 497), (0, 497, 1039, 523), (0, 523, 934, 307), (0, 307, 935, 313), (1, 314, 1107, 501), (1, 501, 1041, 502), (1, 502, 939, 312), (1, 312, 1106, 314), (2, 315, 932, 499), (2, 499, 1040, 503), (2, 503, 937, 310), (2, 310, 938, 315), (3, 316, 931, 306), (3, 306, 930, 313), (3, 313, 935, 308), (3, 308, 936, 316), (4, 502, 1041, 500), (4, 500, 932, 315), (4, 315, 938, 311), (4, 311, 939, 502), (5, 503, 1040, 498), (5, 498, 931, 316), (5, 316, 936, 309), (5, 309, 937, 503), (6, 323, 938, 310), (6, 310, 937, 324), (6, 324, 944, 320), (6, 320, 945, 323), (7, 325, 936, 308), (7, 308, 935, 326), (7, 326, 942, 318), (7, 318, 943, 325), (8, 571, 1079, 402), (8, 402, 1078, 572), (8, 572, 1064, 553), (8, 553, 1065, 571), (9, 329, 939, 311), (9, 311, 938, 323), (9, 323, 945, 321), (9, 321, 946, 329), (10, 324, 937, 309), (10, 309, 936, 325), (10, 325, 943, 319), (10, 319, 944, 324), (11, 326, 935, 307), (11, 307, 934, 508), (11, 508, 941, 317), (11, 317, 942, 326), (12, 328, 1106, 312), (12, 312, 939, 329), (12, 329, 946, 322), (12, 322, 1108, 328), (13, 337, 946, 321), (13, 321, 945, 338), (13, 338, 952, 334), (13, 334, 953, 337), (14, 339, 944, 319), (14, 319, 943, 340), (14, 340, 950, 332), (14, 332, 951, 339), (15, 341, 942, 317), (15, 317, 941, 509), (15, 509, 948, 330), (15, 330, 949, 341), (16, 336, 1108, 322), (16, 322, 946, 337), (16, 337, 953, 335), (16, 335, 1109, 336), (17, 338, 945, 320), (17, 320, 944, 339), (17, 339, 951, 333), (17, 333, 952, 338), (18, 340, 943, 318), (18, 318, 942, 341), (18, 341, 949, 331), (18, 331, 950, 340), (19, 567, 1088, 556), (19, 556, 1081, 568), (19, 568, 1068, 327), (19, 327, 1069, 567), (20, 349, 951, 332), (20, 332, 950, 350), (20, 350, 957, 345), (20, 345, 958, 349), (21, 351, 949, 330), (21, 330, 948, 510), (21, 510, 955, 343), (21, 343, 956, 351), (22, 353, 1109, 335), (22, 335, 953, 354), (22, 354, 960, 348), (22, 348, 1110, 353), (23, 355, 952, 333), (23, 333, 951, 349), (23, 349, 958, 346), (23, 346, 959, 355), (24, 350, 950, 331), (24, 331, 949, 351), (24, 351, 956, 344), (24, 344, 957, 350), (25, 354, 953, 334), (25, 334, 952, 355), (25, 355, 959, 347), (25, 347, 960, 354), (26, 362, 1110, 348), (26, 348, 960, 363), (26, 363, 967, 361), (26, 361, 1111, 362), (27, 364, 959, 346), (27, 346, 958, 365), (27, 365, 965, 359), (27, 359, 966, 364), (28, 366, 957, 344), (28, 344, 956, 367), (28, 367, 963, 357), (28, 357, 964, 366), (29, 573, 1087, 560), (29, 560, 1077, 574), (29, 574, 1062, 352), (29, 352, 1063, 573), (30, 363, 960, 347), (30, 347, 959, 364), (30, 364, 966, 360), (30, 360, 967, 363), (31, 365, 958, 345), (31, 345, 957, 366), (31, 366, 964, 358), (31, 358, 965, 365), (32, 367, 956, 343), (32, 343, 955, 511), (32, 511, 962, 356), (32, 356, 963, 367), (33, 375, 964, 357), (33, 357, 963, 376), (33, 376, 970, 370), (33, 370, 971, 375), (34, 379, 967, 360), (34, 360, 966, 380), (34, 380, 973, 373), (34, 373, 974, 379), (35, 381, 965, 358), (35, 358, 964, 375), (35, 375, 971, 371), (35, 371, 972, 381), (36, 376, 963, 356), (36, 356, 962, 512), (36, 512, 969, 369), (36, 369, 970, 376), (37, 378, 1111, 361), (37, 361, 967, 379), (37, 379, 974, 374), (37, 374, 1112, 378), (38, 380, 966, 359), (38, 359, 965, 381), (38, 381, 972, 372), (38, 372, 973, 380), (39, 389, 974, 373), (39, 373, 973, 390), (39, 390, 980, 386), (39, 386, 981, 389), (40, 391, 972, 371), (40, 371, 971, 392), (40, 392, 978, 384), (40, 384, 979, 391), (41, 393, 970, 369), (41, 369, 969, 513), (41, 513, 976, 382), (41, 382, 977, 393), (42, 388, 1112, 374), (42, 374, 974, 389), (42, 389, 981, 387), (42, 387, 1113, 388), (43, 390, 973, 372), (43, 372, 972, 391), (43, 391, 979, 385), (43, 385, 980, 390), (44, 392, 971, 370), (44, 370, 970, 393), (44, 393, 977, 383), (44, 383, 978, 392), (45, 401, 977, 382), (45, 382, 976, 514), (45, 514, 983, 395), (45, 395, 984, 401), (46, 403, 1113, 387), (46, 387, 981, 404), (46, 404, 988, 400), (46, 400, 1114, 403), (47, 405, 980, 385), (47, 385, 979, 406), (47, 406, 986, 398), (47, 398, 987, 405), (48, 407, 978, 383), (48, 383, 977, 401), (48, 401, 984, 396), (48, 396, 985, 407), (49, 565, 1083, 427), (49, 427, 1082, 566), (49, 566, 1070, 551), (49, 551, 1071, 565), (50, 404, 981, 386), (50, 386, 980, 405), (50, 405, 987, 399), (50, 399, 988, 404), (51, 406, 979, 384), (51, 384, 978, 407), (51, 407, 985, 397), (51, 397, 986, 406), (52, 414, 1114, 400), (52, 400, 988, 415), (52, 415, 995, 413), (52, 413, 1115, 414), (53, 416, 987, 398), (53, 398, 986, 417), (53, 417, 993, 411), (53, 411, 994, 416), (54, 418, 985, 396), (54, 396, 984, 419), (54, 419, 991, 409), (54, 409, 992, 418), (55, 415, 988, 399), (55, 399, 987, 416), (55, 416, 994, 412), (55, 412, 995, 415), (56, 417, 986, 397), (56, 397, 985, 418), (56, 418, 992, 410), (56, 410, 993, 417), (57, 419, 984, 395), (57, 395, 983, 515), (57, 515, 990, 408), (57, 408, 991, 419), (58, 429, 995, 412), (58, 412, 994, 430), (58, 430, 1001, 425), (58, 425, 1002, 429), (59, 431, 993, 410), (59, 410, 992, 432), (59, 432, 999, 423), (59, 423, 1000, 431), (60, 433, 991, 408), (60, 408, 990, 516), (60, 516, 997, 421), (60, 421, 998, 433), (61, 428, 1115, 413), (61, 413, 995, 429), (61, 429, 1002, 426), (61, 426, 1116, 428), (62, 430, 994, 411), (62, 411, 993, 431), (62, 431, 1000, 424), (62, 424, 1001, 430), (63, 432, 992, 409), (63, 409, 991, 433), (63, 433, 998, 422), (63, 422, 999, 432), (64, 440, 1002, 425), (64, 425, 1001, 441), (64, 441, 1008, 438), (64, 438, 1009, 440), (65, 442, 1000, 423), (65, 423, 999, 443), (65, 443, 1006, 436), (65, 436, 1007, 442), (66, 444, 998, 421), (66, 421, 997, 517), (66, 517, 1004, 434), (66, 434, 1005, 444), (67, 446, 1116, 426), (67, 426, 1002, 440), (67, 440, 1009, 439), (67, 439, 1117, 446), (68, 441, 1001, 424), (68, 424, 1000, 442), (68, 442, 1007, 437), (68, 437, 1008, 441), (69, 443, 999, 422), (69, 422, 998, 444), (69, 444, 1005, 435), (69, 435, 1006, 443), (70, 453, 1117, 439), (70, 439, 1009, 454), (70, 454, 1016, 452), (70, 452, 1118, 453), (71, 455, 1008, 437), (71, 437, 1007, 456), (71, 456, 1014, 450), (71, 450, 1015, 455), (72, 457, 1006, 435), (72, 435, 1005, 458), (72, 458, 1012, 448), (72, 448, 1013, 457), (73, 454, 1009, 438), (73, 438, 1008, 455), (73, 455, 1015, 451), (73, 451, 1016, 454), (74, 456, 1007, 436), (74, 436, 1006, 457), (74, 457, 1013, 449), (74, 449, 1014, 456), (75, 458, 1005, 434), (75, 434, 1004, 518), (75, 518, 1011, 447), (75, 447, 1012, 458), (76, 465, 1015, 450), (76, 450, 1014, 466), (76, 466, 1021, 462), (76, 462, 1022, 465), (77, 467, 1013, 448), (77, 448, 1012, 468), (77, 468, 1019, 460), (77, 460, 1020, 467), (78, 470, 1016, 451), (78, 451, 1015, 465), (78, 465, 1022, 463), (78, 463, 1023, 470), (79, 466, 1014, 449), (79, 449, 1013, 467), (79, 467, 1020, 461), (79, 461, 1021, 466), (80, 468, 1012, 447), (80, 447, 1011, 519), (80, 519, 1018, 459), (80, 459, 1019, 468), (81, 469, 1118, 452), (81, 452, 1016, 470), (81, 470, 1023, 464), (81, 464, 1119, 469), (82, 478, 1023, 463), (82, 463, 1022, 479), (82, 479, 1029, 475), (82, 475, 1030, 478), (83, 480, 1021, 461), (83, 461, 1020, 481), (83, 481, 1027, 473), (83, 473, 1028, 480), (84, 482, 1019, 459), (84, 459, 1018, 520), (84, 520, 1025, 471), (84, 471, 1026, 482), (85, 477, 1119, 464), (85, 464, 1023, 478), (85, 478, 1030, 476), (85, 476, 1120, 477), (86, 479, 1022, 462), (86, 462, 1021, 480), (86, 480, 1028, 474), (86, 474, 1029, 479), (87, 481, 1020, 460), (87, 460, 1019, 482), (87, 482, 1026, 472), (87, 472, 1027, 481), (88, 489, 1028, 473), (88, 473, 1027, 490), (88, 490, 1034, 485), (88, 485, 1035, 489), (89, 491, 1026, 471), (89, 471, 1025, 521), (89, 521, 1032, 483), (89, 483, 1033, 491), (90, 492, 1120, 476), (90, 476, 1030, 493), (90, 493, 1037, 488), (90, 488, 1121, 492), (91, 494, 1029, 474), (91, 474, 1028, 489), (91, 489, 1035, 486), (91, 486, 1036, 494), (92, 490, 1027, 472), (92, 472, 1026, 491), (92, 491, 1033, 484), (92, 484, 1034, 490), (93, 493, 1030, 475), (93, 475, 1029, 494), (93, 494, 1036, 487), (93, 487, 1037, 493), (94, 504, 1121, 488), (94, 488, 1037, 495), (94, 495, 1041, 501), (94, 501, 1107, 504), (95, 505, 1036, 486), (95, 486, 1035, 496), (95, 496, 1040, 499), (95, 499, 932, 505), (96, 506, 1034, 484), (96, 484, 1033, 507), (96, 507, 930, 306), (96, 306, 931, 506), (97, 495, 1037, 487), (97, 487, 1036, 505), (97, 505, 932, 500), (97, 500, 1041, 495), (98, 496, 1035, 485), (98, 485, 1034, 506), (98, 506, 931, 498), (98, 498, 1040, 496), (99, 507, 1033, 483), (99, 483, 1032, 522), (99, 522, 1039, 497), (99, 497, 930, 507), (100, 536, 1039, 522), (100, 522, 1032, 525), (100, 525, 1059, 557), (100, 557, 1058, 536), (101, 544, 941, 508), (101, 508, 934, 533), (101, 533, 1073, 559), (101, 559, 1072, 544), (102, 563, 1084, 549), (102, 549, 1089, 564), (102, 564, 1072, 559), (102, 559, 1073, 563), (103, 550, 990, 515), (103, 515, 983, 524), (103, 524, 1066, 342), (103, 342, 1065, 550), (104, 524, 983, 514), (104, 514, 976, 526), (104, 526, 1067, 539), (104, 539, 1066, 524), (105, 525, 1032, 521), (105, 521, 1025, 527), (105, 527, 1060, 368), (105, 368, 1059, 525), (106, 526, 976, 513), (106, 513, 969, 528), (106, 528, 1068, 554), (106, 554, 1067, 526), (107, 527, 1025, 520), (107, 520, 1018, 529), (107, 529, 1061, 545), (107, 545, 1060, 527), (108, 528, 969, 512), (108, 512, 962, 530), (108, 530, 1069, 327), (108, 327, 1068, 528), (109, 529, 1018, 519), (109, 519, 1011, 531), (109, 531, 1062, 558), (109, 558, 1061, 529), (110, 576, 1075, 377), (110, 377, 1074, 562), (110, 562, 1058, 557), (110, 557, 1059, 576), (111, 530, 962, 511), (111, 511, 955, 537), (111, 537, 1070, 538), (111, 538, 1069, 530), (112, 575, 1076, 541), (112, 541, 1086, 577), (112, 577, 1060, 545), (112, 545, 1061, 575), (113, 572, 1078, 542), (113, 542, 1087, 573), (113, 573, 1063, 534), (113, 534, 1064, 572), (114, 531, 1011, 518), (114, 518, 1004, 540), (114, 540, 1063, 352), (114, 352, 1062, 531), (115, 533, 934, 523), (115, 523, 1039, 536), (115, 536, 1058, 546), (115, 546, 1073, 533), (116, 569, 1080, 535), (116, 535, 1085, 570), (116, 570, 1066, 539), (116, 539, 1067, 569), (117, 537, 955, 510), (117, 510, 948, 543), (117, 543, 1071, 551), (117, 551, 1070, 537), (118, 615, 1057, 610), (118, 610, 1042, 625), (118, 625, 1043, 617), (118, 617, 1044, 611), (118, 611, 1045, 624), (118, 624, 1046, 618), (118, 618, 1047, 612), (118, 612, 1048, 621), (118, 621, 1049, 616), (118, 616, 1050, 613), (118, 613, 1051, 623), (118, 623, 1052, 619), (118, 619, 1053, 614), (118, 614, 1054, 622), (118, 622, 1055, 620), (118, 620, 1056, 615), (119, 540, 1004, 517), (119, 517, 997, 547), (119, 547, 1064, 534), (119, 534, 1063, 540), (120, 562, 1074, 445), (120, 445, 1084, 563), (120, 563, 1073, 546), (120, 546, 1058, 562), (121, 568, 1081, 420), (121, 420, 1080, 569), (121, 569, 1067, 554), (121, 554, 1068, 568), (122, 543, 948, 509), (122, 509, 941, 544), (122, 544, 1072, 532), (122, 532, 1071, 543), (123, 577, 1086, 561), (123, 561, 1075, 576), (123, 576, 1059, 368), (123, 368, 1060, 577), (124, 547, 997, 516), (124, 516, 990, 550), (124, 550, 1065, 553), (124, 553, 1064, 547), (125, 564, 1089, 555), (125, 555, 1083, 565), (125, 565, 1071, 532), (125, 532, 1072, 564), (126, 574, 1077, 394), (126, 394, 1076, 575), (126, 575, 1061, 558), (126, 558, 1062, 574), (127, 570, 1085, 552), (127, 552, 1079, 571), (127, 571, 1065, 342), (127, 342, 1066, 570), (128, 566, 1082, 548), (128, 548, 1088, 567), (128, 567, 1069, 538), (128, 538, 1070, 566), (129, 594, 1091, 578), (129, 578, 1090, 595), (129, 595, 1074, 377), (129, 377, 1075, 594), (130, 596, 1093, 579), (130, 579, 1092, 597), (130, 597, 1076, 394), (130, 394, 1077, 596), (131, 598, 1095, 580), (131, 580, 1094, 599), (131, 599, 1078, 402), (131, 402, 1079, 598), (132, 600, 1097, 581), (132, 581, 1096, 601), (132, 601, 1080, 420), (132, 420, 1081, 600), (133, 602, 1099, 582), (133, 582, 1098, 603), (133, 603, 1082, 427), (133, 427, 1083, 602), (134, 595, 1090, 583), (134, 583, 1100, 604), (134, 604, 1084, 445), (134, 445, 1074, 595), (135, 601, 1096, 584), (135, 584, 1101, 605), (135, 605, 1085, 535), (135, 535, 1080, 601), (136, 597, 1092, 585), (136, 585, 1102, 606), (136, 606, 1086, 541), (136, 541, 1076, 597), (137, 599, 1094, 586), (137, 586, 1103, 607), (137, 607, 1087, 542), (137, 542, 1078, 599), (138, 603, 1098, 587), (138, 587, 1104, 608), (138, 608, 1088, 548), (138, 548, 1082, 603), (139, 604, 1100, 588), (139, 588, 1105, 609), (139, 609, 1089, 549), (139, 549, 1084, 604), (140, 605, 1101, 589), (140, 589, 1095, 598), (140, 598, 1079, 552), (140, 552, 1085, 605), (141, 609, 1105, 590), (141, 590, 1099, 602), (141, 602, 1083, 555), (141, 555, 1089, 609), (142, 608, 1104, 591), (142, 591, 1097, 600), (142, 600, 1081, 556), (142, 556, 1088, 608), (143, 607, 1103, 592), (143, 592, 1093, 596), (143, 596, 1077, 560), (143, 560, 1087, 607), (144, 606, 1102, 593), (144, 593, 1091, 594), (144, 594, 1075, 561), (144, 561, 1086, 606), (145, 626, 1042, 610), (145, 610, 1057, 627), (145, 627, 1090, 578), (145, 578, 1091, 626), (146, 628, 1045, 611), (146, 611, 1044, 629), (146, 629, 1092, 579), (146, 579, 1093, 628), (147, 630, 1048, 612), (147, 612, 1047, 631), (147, 631, 1094, 580), (147, 580, 1095, 630), (148, 632, 1051, 613), (148, 613, 1050, 633), (148, 633, 1096, 581), (148, 581, 1097, 632), (149, 634, 1054, 614), (149, 614, 1053, 635), (149, 635, 1098, 582), (149, 582, 1099, 634), (150, 627, 1057, 615), (150, 615, 1056, 636), (150, 636, 1100, 583), (150, 583, 1090, 627), (151, 633, 1050, 616), (151, 616, 1049, 637), (151, 637, 1101, 584), (151, 584, 1096, 633), (152, 629, 1044, 617), (152, 617, 1043, 638), (152, 638, 1102, 585), (152, 585, 1092, 629), (153, 631, 1047, 618), (153, 618, 1046, 639), (153, 639, 1103, 586), (153, 586, 1094, 631), (154, 635, 1053, 619), (154, 619, 1052, 640), (154, 640, 1104, 587), (154, 587, 1098, 635), (155, 636, 1056, 620), (155, 620, 1055, 641), (155, 641, 1105, 588), (155, 588, 1100, 636), (156, 637, 1049, 621), (156, 621, 1048, 630), (156, 630, 1095, 589), (156, 589, 1101, 637), (157, 641, 1055, 622), (157, 622, 1054, 634), (157, 634, 1099, 590), (157, 590, 1105, 641), (158, 640, 1052, 623), (158, 623, 1051, 632), (158, 632, 1097, 591), (158, 591, 1104, 640), (159, 639, 1046, 624), (159, 624, 1045, 628), (159, 628, 1093, 592), (159, 592, 1103, 639), (160, 638, 1043, 625), (160, 625, 1042, 626), (160, 626, 1091, 593), (160, 593, 1102, 638), (161, 911, 1247, 929), (161, 929, 1234, 690), (161, 690, 1143, 678), (161, 678, 1142, 911), (162, 658, 940, 642), (162, 642, 933, 659), (162, 659, 1107, 314), (162, 314, 1106, 658), (163, 660, 947, 643), (163, 643, 940, 658), (163, 658, 1106, 328), (163, 328, 1108, 660), (164, 661, 954, 644), (164, 644, 947, 660), (164, 660, 1108, 336), (164, 336, 1109, 661), (165, 662, 961, 645), (165, 645, 954, 661), (165, 661, 1109, 353), (165, 353, 1110, 662), (166, 663, 968, 646), (166, 646, 961, 662), (166, 662, 1110, 362), (166, 362, 1111, 663), (167, 664, 975, 647), (167, 647, 968, 663), (167, 663, 1111, 378), (167, 378, 1112, 664), (168, 665, 982, 648), (168, 648, 975, 664), (168, 664, 1112, 388), (168, 388, 1113, 665), (169, 666, 989, 649), (169, 649, 982, 665), (169, 665, 1113, 403), (169, 403, 1114, 666), (170, 667, 996, 650), (170, 650, 989, 666), (170, 666, 1114, 414), (170, 414, 1115, 667), (171, 668, 1003, 651), (171, 651, 996, 667), (171, 667, 1115, 428), (171, 428, 1116, 668), (172, 669, 1010, 652), (172, 652, 1003, 668), (172, 668, 1116, 446), (172, 446, 1117, 669), (173, 670, 1017, 653), (173, 653, 1010, 669), (173, 669, 1117, 453), (173, 453, 1118, 670), (174, 671, 1024, 654), (174, 654, 1017, 670), (174, 670, 1118, 469), (174, 469, 1119, 671), (175, 672, 1031, 655), (175, 655, 1024, 671), (175, 671, 1119, 477), (175, 477, 1120, 672), (176, 673, 1038, 656), (176, 656, 1031, 672), (176, 672, 1120, 492), (176, 492, 1121, 673), (177, 659, 933, 657), (177, 657, 1038, 673), (177, 673, 1121, 504), (177, 504, 1107, 659), (178, 755, 1134, 718), (178, 718, 1135, 754), (178, 754, 1167, 750), (178, 750, 1166, 755), (179, 912, 1248, 928), (179, 928, 1235, 692), (179, 692, 1151, 686), (179, 686, 1150, 912), (180, 690, 1234, 927), (180, 927, 1236, 694), (180, 694, 1144, 679), (180, 679, 1143, 690), (181, 692, 1235, 926), (181, 926, 1237, 695), (181, 695, 1152, 687), (181, 687, 1151, 692), (182, 694, 1236, 925), (182, 925, 1238, 696), (182, 696, 1145, 680), (182, 680, 1144, 694), (183, 695, 1237, 924), (183, 924, 1239, 697), (183, 697, 1153, 688), (183, 688, 1152, 695), (184, 696, 1238, 923), (184, 923, 1240, 698), (184, 698, 1146, 681), (184, 681, 1145, 696), (185, 913, 1249, 922), (185, 922, 1241, 699), (185, 699, 1138, 674), (185, 674, 1139, 913), (186, 697, 1239, 921), (186, 921, 1249, 913), (186, 913, 1139, 689), (186, 689, 1153, 697), (187, 698, 1240, 920), (187, 920, 1242, 701), (187, 701, 1147, 682), (187, 682, 1146, 698), (188, 699, 1241, 919), (188, 919, 1243, 702), (188, 702, 1140, 675), (188, 675, 1138, 699), (189, 701, 1242, 918), (189, 918, 1244, 703), (189, 703, 1148, 683), (189, 683, 1147, 701), (190, 702, 1243, 917), (190, 917, 1245, 704), (190, 704, 1141, 676), (190, 676, 1140, 702), (191, 703, 1244, 916), (191, 916, 1246, 705), (191, 705, 1149, 684), (191, 684, 1148, 703), (192, 704, 1245, 915), (192, 915, 1247, 911), (192, 911, 1142, 677), (192, 677, 1141, 704), (193, 705, 1246, 914), (193, 914, 1248, 912), (193, 912, 1150, 685), (193, 685, 1149, 705), (194, 770, 1170, 801), (194, 801, 1171, 723), (194, 723, 1139, 674), (194, 674, 1138, 770), (195, 772, 1172, 800), (195, 800, 1170, 770), (195, 770, 1138, 675), (195, 675, 1140, 772), (196, 773, 1173, 799), (196, 799, 1172, 772), (196, 772, 1140, 676), (196, 676, 1141, 773), (197, 774, 1174, 798), (197, 798, 1173, 773), (197, 773, 1141, 677), (197, 677, 1142, 774), (198, 775, 1175, 797), (198, 797, 1174, 774), (198, 774, 1142, 678), (198, 678, 1143, 775), (199, 776, 1176, 796), (199, 796, 1175, 775), (199, 775, 1143, 679), (199, 679, 1144, 776), (200, 777, 1177, 795), (200, 795, 1176, 776), (200, 776, 1144, 680), (200, 680, 1145, 777), (201, 778, 1178, 794), (201, 794, 1177, 777), (201, 777, 1145, 681), (201, 681, 1146, 778), (202, 779, 1179, 793), (202, 793, 1178, 778), (202, 778, 1146, 682), (202, 682, 1147, 779), (203, 780, 1180, 792), (203, 792, 1179, 779), (203, 779, 1147, 683), (203, 683, 1148, 780), (204, 781, 1181, 791), (204, 791, 1180, 780), (204, 780, 1148, 684), (204, 684, 1149, 781), (205, 782, 1182, 790), (205, 790, 1181, 781), (205, 781, 1149, 685), (205, 685, 1150, 782), (206, 783, 1183, 789), (206, 789, 1182, 782), (206, 782, 1150, 686), (206, 686, 1151, 783), (207, 784, 1184, 788), (207, 788, 1183, 783), (207, 783, 1151, 687), (207, 687, 1152, 784), (208, 785, 1185, 787), (208, 787, 1184, 784), (208, 784, 1152, 688), (208, 688, 1153, 785), (209, 723, 1171, 786), (209, 786, 1185, 785), (209, 785, 1153, 689), (209, 689, 1139, 723), (210, 738, 1155, 739), (210, 739, 1156, 740), (210, 740, 1157, 741), (210, 741, 1158, 742), (210, 742, 1159, 743), (210, 743, 1160, 744), (210, 744, 1161, 745), (210, 745, 1162, 746), (210, 746, 1163, 747), (210, 747, 1164, 748), (210, 748, 1165, 749), (210, 749, 1166, 750), (210, 750, 1167, 751), (210, 751, 1168, 752), (210, 752, 1169, 753), (210, 753, 1154, 738), (211, 757, 1127, 711), (211, 711, 1128, 756), (211, 756, 1160, 743), (211, 743, 1159, 757), (212, 754, 1135, 719), (212, 719, 1136, 758), (212, 758, 1168, 751), (212, 751, 1167, 754), (213, 756, 1128, 712), (213, 712, 1129, 759), (213, 759, 1161, 744), (213, 744, 1160, 756), (214, 758, 1136, 720), (214, 720, 1137, 760), (214, 760, 1169, 752), (214, 752, 1168, 758), (215, 759, 1129, 713), (215, 713, 1130, 761), (215, 761, 1162, 745), (215, 745, 1161, 759), (216, 763, 1122, 706), (216, 706, 1123, 762), (216, 762, 1155, 738), (216, 738, 1154, 763), (217, 760, 1137, 721), (217, 721, 1122, 763), (217, 763, 1154, 753), (217, 753, 1169, 760), (218, 761, 1130, 714), (218, 714, 1131, 764), (218, 764, 1163, 746), (218, 746, 1162, 761), (219, 762, 1123, 707), (219, 707, 1124, 765), (219, 765, 1156, 739), (219, 739, 1155, 762), (220, 764, 1131, 715), (220, 715, 1132, 766), (220, 766, 1164, 747), (220, 747, 1163, 764), (221, 765, 1124, 708), (221, 708, 1125, 767), (221, 767, 1157, 740), (221, 740, 1156, 765), (222, 766, 1132, 716), (222, 716, 1133, 768), (222, 768, 1165, 748), (222, 748, 1164, 766), (223, 767, 1125, 709), (223, 709, 1126, 769), (223, 769, 1158, 741), (223, 741, 1157, 767), (224, 768, 1133, 717), (224, 717, 1134, 755), (224, 755, 1166, 749), (224, 749, 1165, 768), (225, 769, 1126, 710), (225, 710, 1127, 757), (225, 757, 1159, 742), (225, 742, 1158, 769), (226, 771, 1122, 721), (226, 721, 1137, 737), (226, 737, 1185, 786), (226, 786, 1171, 771), (227, 737, 1137, 720), (227, 720, 1136, 736), (227, 736, 1184, 787), (227, 787, 1185, 737), (228, 736, 1136, 719), (228, 719, 1135, 735), (228, 735, 1183, 788), (228, 788, 1184, 736), (229, 735, 1135, 718), (229, 718, 1134, 734), (229, 734, 1182, 789), (229, 789, 1183, 735), (230, 734, 1134, 717), (230, 717, 1133, 733), (230, 733, 1181, 790), (230, 790, 1182, 734), (231, 733, 1133, 716), (231, 716, 1132, 732), (231, 732, 1180, 791), (231, 791, 1181, 733), (232, 732, 1132, 715), (232, 715, 1131, 731), (232, 731, 1179, 792), (232, 792, 1180, 732), (233, 731, 1131, 714), (233, 714, 1130, 730), (233, 730, 1178, 793), (233, 793, 1179, 731), (234, 730, 1130, 713), (234, 713, 1129, 729), (234, 729, 1177, 794), (234, 794, 1178, 730), (235, 729, 1129, 712), (235, 712, 1128, 728), (235, 728, 1176, 795), (235, 795, 1177, 729), (236, 728, 1128, 711), (236, 711, 1127, 727), (236, 727, 1175, 796), (236, 796, 1176, 728), (237, 727, 1127, 710), (237, 710, 1126, 726), (237, 726, 1174, 797), (237, 797, 1175, 727), (238, 726, 1126, 709), (238, 709, 1125, 725), (238, 725, 1173, 798), (238, 798, 1174, 726), (239, 725, 1125, 708), (239, 708, 1124, 724), (239, 724, 1172, 799), (239, 799, 1173, 725), (240, 724, 1124, 707), (240, 707, 1123, 722), (240, 722, 1170, 800), (240, 800, 1172, 724), (241, 722, 1123, 706), (241, 706, 1122, 771), (241, 771, 1171, 801), (241, 801, 1170, 722), (242, 817, 1010, 653), (242, 653, 1017, 693), (242, 693, 1189, 818), (242, 818, 1201, 817), (243, 816, 954, 645), (243, 645, 961, 691), (243, 691, 1187, 819), (243, 819, 1200, 816), (244, 815, 1003, 652), (244, 652, 1010, 817), (244, 817, 1201, 820), (244, 820, 1199, 815), (245, 814, 947, 644), (245, 644, 954, 816), (245, 816, 1200, 821), (245, 821, 1198, 814), (246, 813, 996, 651), (246, 651, 1003, 815), (246, 815, 1199, 822), (246, 822, 1197, 813), (247, 811, 940, 643), (247, 643, 947, 814), (247, 814, 1198, 823), (247, 823, 1195, 811), (248, 810, 989, 650), (248, 650, 996, 813), (248, 813, 1197, 824), (248, 824, 1194, 810), (249, 809, 1038, 657), (249, 657, 933, 700), (249, 700, 1196, 825), (249, 825, 1193, 809), (250, 700, 933, 642), (250, 642, 940, 811), (250, 811, 1195, 826), (250, 826, 1196, 700), (251, 808, 982, 649), (251, 649, 989, 810), (251, 810, 1194, 827), (251, 827, 1192, 808), (252, 807, 1031, 656), (252, 656, 1038, 809), (252, 809, 1193, 828), (252, 828, 1191, 807), (253, 806, 975, 648), (253, 648, 982, 808), (253, 808, 1192, 829), (253, 829, 1190, 806), (254, 804, 1024, 655), (254, 655, 1031, 807), (254, 807, 1191, 830), (254, 830, 1188, 804), (255, 802, 968, 647), (255, 647, 975, 806), (255, 806, 1190, 831), (255, 831, 1186, 802), (256, 693, 1017, 654), (256, 654, 1024, 804), (256, 804, 1188, 832), (256, 832, 1189, 693), (257, 691, 961, 646), (257, 646, 968, 802), (257, 802, 1186, 833), (257, 833, 1187, 691), (258, 846, 1233, 897), (258, 897, 1219, 867), (258, 867, 1216, 850), (258, 850, 1214, 846), (259, 845, 1232, 896), (259, 896, 1218, 866), (259, 866, 1215, 851), (259, 851, 1213, 845), (260, 844, 1231, 895), (260, 895, 1233, 846), (260, 846, 1214, 852), (260, 852, 1212, 844), (261, 843, 1230, 894), (261, 894, 1232, 845), (261, 845, 1213, 853), (261, 853, 1211, 843), (262, 842, 1229, 893), (262, 893, 1231, 844), (262, 844, 1212, 854), (262, 854, 1210, 842), (263, 841, 1228, 892), (263, 892, 1230, 843), (263, 843, 1211, 855), (263, 855, 1209, 841), (264, 840, 1227, 891), (264, 891, 1229, 842), (264, 842, 1210, 856), (264, 856, 1208, 840), (265, 839, 1226, 890), (265, 890, 1220, 868), (265, 868, 1217, 857), (265, 857, 1207, 839), (266, 868, 1220, 889), (266, 889, 1228, 841), (266, 841, 1209, 858), (266, 858, 1217, 868), (267, 838, 1225, 888), (267, 888, 1227, 840), (267, 840, 1208, 859), (267, 859, 1206, 838), (268, 837, 1224, 887), (268, 887, 1226, 839), (268, 839, 1207, 860), (268, 860, 1205, 837), (269, 836, 1223, 886), (269, 886, 1225, 838), (269, 838, 1206, 861), (269, 861, 1204, 836), (270, 835, 1222, 885), (270, 885, 1224, 837), (270, 837, 1205, 862), (270, 862, 1203, 835), (271, 834, 1221, 884), (271, 884, 1223, 836), (271, 836, 1204, 863), (271, 863, 1202, 834), (272, 867, 1219, 883), (272, 883, 1222, 835), (272, 835, 1203, 864), (272, 864, 1216, 867), (273, 866, 1218, 882), (273, 882, 1221, 834), (273, 834, 1202, 865), (273, 865, 1215, 866), (274, 803, 1187, 833), (274, 833, 1186, 869), (274, 869, 1221, 882), (274, 882, 1218, 803), (275, 805, 1189, 832), (275, 832, 1188, 870), (275, 870, 1222, 883), (275, 883, 1219, 805), (276, 869, 1186, 831), (276, 831, 1190, 871), (276, 871, 1223, 884), (276, 884, 1221, 869), (277, 870, 1188, 830), (277, 830, 1191, 872), (277, 872, 1224, 885), (277, 885, 1222, 870), (278, 871, 1190, 829), (278, 829, 1192, 873), (278, 873, 1225, 886), (278, 886, 1223, 871), (279, 872, 1191, 828), (279, 828, 1193, 874), (279, 874, 1226, 887), (279, 887, 1224, 872), (280, 873, 1192, 827), (280, 827, 1194, 875), (280, 875, 1227, 888), (280, 888, 1225, 873), (281, 812, 1196, 826), (281, 826, 1195, 876), (281, 876, 1228, 889), (281, 889, 1220, 812), (282, 874, 1193, 825), (282, 825, 1196, 812), (282, 812, 1220, 890), (282, 890, 1226, 874), (283, 875, 1194, 824), (283, 824, 1197, 877), (283, 877, 1229, 891), (283, 891, 1227, 875), (284, 876, 1195, 823), (284, 823, 1198, 878), (284, 878, 1230, 892), (284, 892, 1228, 876), (285, 877, 1197, 822), (285, 822, 1199, 879), (285, 879, 1231, 893), (285, 893, 1229, 877), (286, 878, 1198, 821), (286, 821, 1200, 880), (286, 880, 1232, 894), (286, 894, 1230, 878), (287, 879, 1199, 820), (287, 820, 1201, 881), (287, 881, 1233, 895), (287, 895, 1231, 879), (288, 880, 1200, 819), (288, 819, 1187, 803), (288, 803, 1218, 896), (288, 896, 1232, 880), (289, 881, 1201, 818), (289, 818, 1189, 805), (289, 805, 1219, 897), (289, 897, 1233, 881), (290, 910, 1214, 850), (290, 850, 1216, 848), (290, 848, 1248, 914), (290, 914, 1246, 910), (291, 909, 1213, 851), (291, 851, 1215, 847), (291, 847, 1247, 915), (291, 915, 1245, 909), (292, 908, 1212, 852), (292, 852, 1214, 910), (292, 910, 1246, 916), (292, 916, 1244, 908), (293, 907, 1211, 853), (293, 853, 1213, 909), (293, 909, 1245, 917), (293, 917, 1243, 907), (294, 906, 1210, 854), (294, 854, 1212, 908), (294, 908, 1244, 918), (294, 918, 1242, 906), (295, 905, 1209, 855), (295, 855, 1211, 907), (295, 907, 1243, 919), (295, 919, 1241, 905), (296, 904, 1208, 856), (296, 856, 1210, 906), (296, 906, 1242, 920), (296, 920, 1240, 904), (297, 903, 1207, 857), (297, 857, 1217, 849), (297, 849, 1249, 921), (297, 921, 1239, 903), (298, 849, 1217, 858), (298, 858, 1209, 905), (298, 905, 1241, 922), (298, 922, 1249, 849), (299, 902, 1206, 859), (299, 859, 1208, 904), (299, 904, 1240, 923), (299, 923, 1238, 902), (300, 901, 1205, 860), (300, 860, 1207, 903), (300, 903, 1239, 924), (300, 924, 1237, 901), (301, 900, 1204, 861), (301, 861, 1206, 902), (301, 902, 1238, 925), (301, 925, 1236, 900), (302, 899, 1203, 862), (302, 862, 1205, 901), (302, 901, 1237, 926), (302, 926, 1235, 899), (303, 898, 1202, 863), (303, 863, 1204, 900), (303, 900, 1236, 927), (303, 927, 1234, 898), (304, 848, 1216, 864), (304, 864, 1203, 899), (304, 899, 1235, 928), (304, 928, 1248, 848), (305, 847, 1215, 865), (305, 865, 1202, 898), (305, 898, 1234, 929), (305, 929, 1247, 847)])
me_sphere.polygons.foreach_set('use_smooth', [True] * 1248)
me_sphere.use_remesh_preserve_volume = False
me_sphere.use_remesh_preserve_attributes = False
me_sphere.use_mirror_vertex_groups = False
me_sphere.update()

# ---- objects
ob_sphere = bpy.data.objects.new('Sphere', me_sphere)
ob_lamp = bpy.data.objects.new('Lamp', light_lamp)
ob_camera = bpy.data.objects.new('Camera', cam_camera)

# ---- transforms, parenting, visibility, modifiers, constraints
ob_sphere.location = (0.0, 0.0, 0.0)
ob_sphere.lineart.crease_threshold = 0.0
ob_lamp.location = (4.076, 1.005, 5.904)
ob_lamp.rotation_euler = (0.6503, 0.05522, 1.866)
ob_lamp.lock_rotations_4d = False
ob_lamp.empty_display_type = 'ARROWS'
ob_lamp.color = (0.0, 0.0, 0.0, 0.0)
ob_lamp.lineart.crease_threshold = 0.0
ob_camera.location = (7.481, -6.508, 5.344)
ob_camera.rotation_euler = (1.109, 0.0, 0.8149)
ob_camera.lock_rotations_4d = False
ob_camera.empty_display_type = 'ARROWS'
ob_camera.color = (0.0, 0.0, 0.0, 0.0)
ob_camera.display_type = 'WIRE'
ob_camera.lineart.crease_threshold = 0.0

# ---- collection membership
col_collection_1.objects.link(ob_sphere)
col_collection_1.objects.link(ob_lamp)
col_collection_1.objects.link(ob_camera)

# ---- scene / render settings (as saved in the file)
scene.camera = ob_camera
scene.frame_start = 1; scene.frame_end = 250; scene.frame_set(1)
scene.render.engine = 'BLENDER_EEVEE_NEXT'
scene.render.resolution_percentage = 50
scene.render.dither_intensity = 0.0
scene.cycles.use_denoising = False
scene.cycles.samples = 128
scene.cycles.sampling_pattern = 'TABULATED_SOBOL'
scene.cycles.use_adaptive_sampling = False
scene.cycles.use_light_tree = False
scene.cycles.blur_glossy = 0.0
scene.cycles.sample_clamp_indirect = 0.0
scene.view_settings.view_transform = 'Standard'
bpy.context.view_layer.update()
